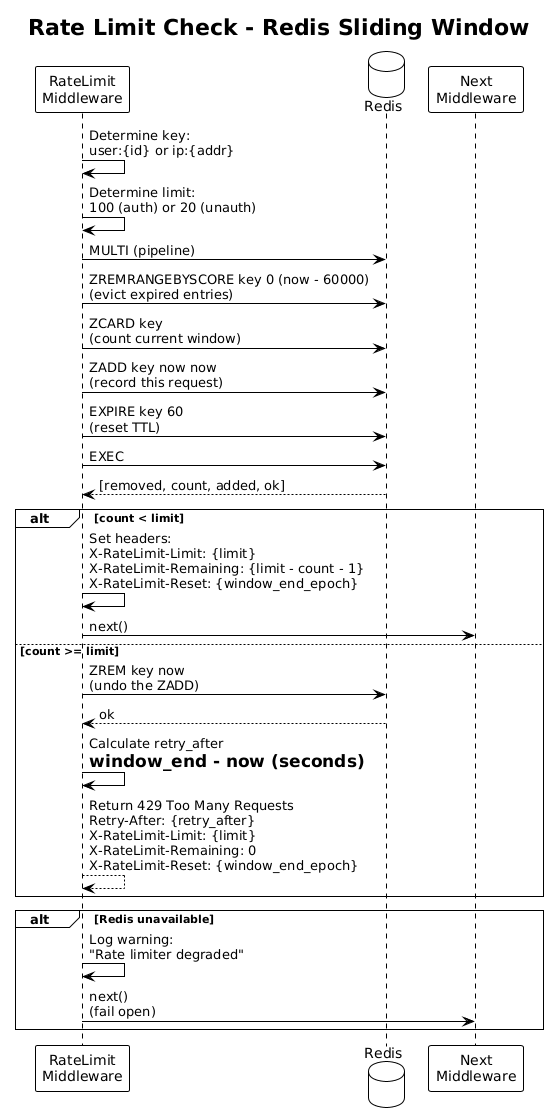

The diagram above was rendered by PlantUML. Its source (embedded in the PNG):
@startuml
!theme plain

title Rate Limit Check - Redis Sliding Window

participant "RateLimit\nMiddleware" as RL
database "Redis" as Redis
participant "Next\nMiddleware" as Next

RL -> RL : Determine key:\nuser:{id} or ip:{addr}
RL -> RL : Determine limit:\n100 (auth) or 20 (unauth)

RL -> Redis : MULTI (pipeline)
RL -> Redis : ZREMRANGEBYSCORE key 0 (now - 60000)\n(evict expired entries)
RL -> Redis : ZCARD key\n(count current window)
RL -> Redis : ZADD key now now\n(record this request)
RL -> Redis : EXPIRE key 60\n(reset TTL)
RL -> Redis : EXEC
Redis --> RL : [removed, count, added, ok]

alt count < limit
    RL -> RL : Set headers:\nX-RateLimit-Limit: {limit}\nX-RateLimit-Remaining: {limit - count - 1}\nX-RateLimit-Reset: {window_end_epoch}
    RL -> Next : next()
else count >= limit
    RL -> Redis : ZREM key now\n(undo the ZADD)
    Redis --> RL : ok
    RL -> RL : Calculate retry_after\n= window_end - now (seconds)
    RL --> RL : Return 429 Too Many Requests\nRetry-After: {retry_after}\nX-RateLimit-Limit: {limit}\nX-RateLimit-Remaining: 0\nX-RateLimit-Reset: {window_end_epoch}
end

alt Redis unavailable
    RL -> RL : Log warning:\n"Rate limiter degraded"
    RL -> Next : next()\n(fail open)
end
@enduml